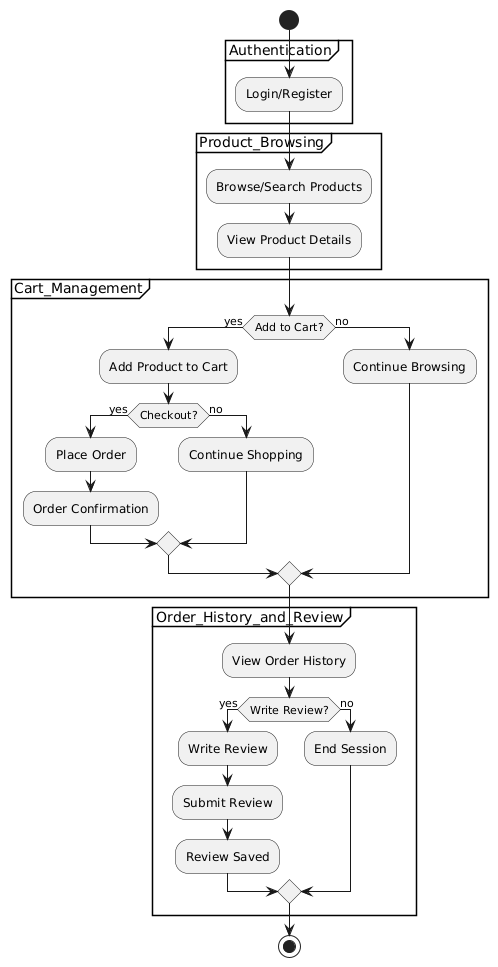

The diagram above was rendered by PlantUML. Its source (embedded in the PNG):
@startuml
start

partition Authentication {
  :Login/Register;
}

partition Product_Browsing {
  :Browse/Search Products;
  :View Product Details;
}

partition Cart_Management {
  if (Add to Cart?) then (yes)
    :Add Product to Cart;
    if (Checkout?) then (yes)
      :Place Order;
      :Order Confirmation;
    else (no)
      :Continue Shopping;
    endif
  else (no)
    :Continue Browsing;
  endif
}

partition Order_History_and_Review {
  :View Order History;
  if (Write Review?) then (yes)
    :Write Review;
    :Submit Review;
    :Review Saved;
  else (no)
    :End Session;
  endif
}

stop
@enduml